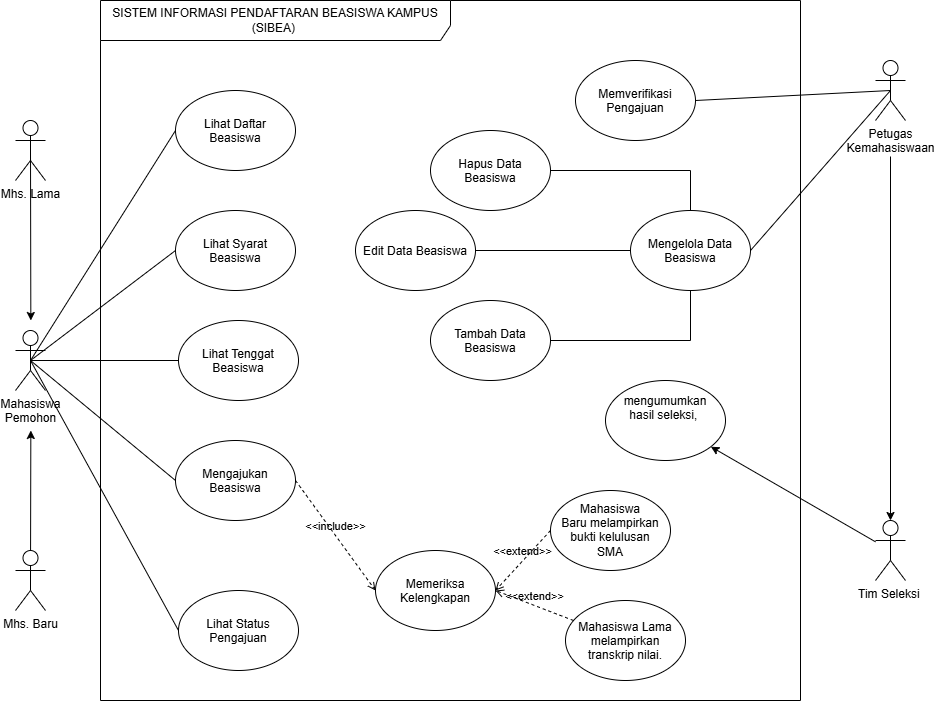

The diagram above was exported from draw.io. Its source (the exported page's mxGraphModel, read from the mxfile embedded in the PNG):
<mxGraphModel dx="987" dy="973" grid="1" gridSize="10" guides="1" tooltips="1" connect="1" arrows="1" fold="1" page="1" pageScale="1" pageWidth="850" pageHeight="1100" math="0" shadow="0">
  <root>
    <mxCell id="0" />
    <mxCell id="1" parent="0" />
    <mxCell id="_EY31Xu5kdLuGgsrjvP8-56" parent="1" style="shape=umlFrame;whiteSpace=wrap;html=1;pointerEvents=0;recursiveResize=0;container=1;collapsible=0;width=350;height=40;" value="SISTEM INFORMASI PENDAFTARAN BEASISWA KAMPUS (SIBEA)&amp;nbsp;" vertex="1">
      <mxGeometry height="700" width="700" x="245" y="100" as="geometry" />
    </mxCell>
    <mxCell id="_EY31Xu5kdLuGgsrjvP8-57" parent="_EY31Xu5kdLuGgsrjvP8-56" style="ellipse;whiteSpace=wrap;html=1;shapeInside=1;" value="Lihat Daftar Beasiswa" vertex="1">
      <mxGeometry height="80" width="120" x="75" y="90" as="geometry" />
    </mxCell>
    <mxCell id="_EY31Xu5kdLuGgsrjvP8-58" parent="_EY31Xu5kdLuGgsrjvP8-56" style="ellipse;whiteSpace=wrap;html=1;shapeInside=1;" value="Lihat Syarat Beasiswa" vertex="1">
      <mxGeometry height="80" width="120" x="75" y="210" as="geometry" />
    </mxCell>
    <mxCell id="_EY31Xu5kdLuGgsrjvP8-59" parent="_EY31Xu5kdLuGgsrjvP8-56" style="ellipse;whiteSpace=wrap;html=1;shapeInside=1;" value="Lihat Tenggat Beasiswa" vertex="1">
      <mxGeometry height="80" width="120" x="78" y="320" as="geometry" />
    </mxCell>
    <mxCell id="_EY31Xu5kdLuGgsrjvP8-60" parent="_EY31Xu5kdLuGgsrjvP8-56" style="ellipse;whiteSpace=wrap;html=1;shapeInside=1;" value="Mengajukan Beasiswa" vertex="1">
      <mxGeometry height="80" width="120" x="75" y="440" as="geometry" />
    </mxCell>
    <mxCell id="_EY31Xu5kdLuGgsrjvP8-61" parent="_EY31Xu5kdLuGgsrjvP8-56" style="ellipse;whiteSpace=wrap;html=1;shapeInside=1;" value="Lihat Status Pengajuan" vertex="1">
      <mxGeometry height="80" width="120" x="78" y="590" as="geometry" />
    </mxCell>
    <mxCell id="_EY31Xu5kdLuGgsrjvP8-62" parent="_EY31Xu5kdLuGgsrjvP8-56" style="ellipse;whiteSpace=wrap;html=1;shapeInside=1;" value="Memverifikasi Pengajuan" vertex="1">
      <mxGeometry height="80" width="120" x="475" y="60" as="geometry" />
    </mxCell>
    <mxCell id="_EY31Xu5kdLuGgsrjvP8-63" edge="1" parent="_EY31Xu5kdLuGgsrjvP8-56" source="_EY31Xu5kdLuGgsrjvP8-66" style="edgeStyle=orthogonalEdgeStyle;html=1;exitX=0.5;exitY=0;exitDx=0;exitDy=0;entryX=1;entryY=0.5;entryDx=0;entryDy=0;startArrow=none;startFill=0;endArrow=none;endFill=0;rounded=0;curved=0;" target="_EY31Xu5kdLuGgsrjvP8-67">
      <mxGeometry relative="1" as="geometry" />
    </mxCell>
    <mxCell id="_EY31Xu5kdLuGgsrjvP8-64" edge="1" parent="_EY31Xu5kdLuGgsrjvP8-56" source="_EY31Xu5kdLuGgsrjvP8-66" style="edgeStyle=none;html=1;exitX=0;exitY=0.5;exitDx=0;exitDy=0;entryX=1;entryY=0.5;entryDx=0;entryDy=0;endArrow=none;endFill=0;" target="_EY31Xu5kdLuGgsrjvP8-68">
      <mxGeometry relative="1" as="geometry" />
    </mxCell>
    <mxCell id="_EY31Xu5kdLuGgsrjvP8-65" edge="1" parent="_EY31Xu5kdLuGgsrjvP8-56" source="_EY31Xu5kdLuGgsrjvP8-66" style="edgeStyle=orthogonalEdgeStyle;html=1;exitX=0.5;exitY=1;exitDx=0;exitDy=0;entryX=1;entryY=0.5;entryDx=0;entryDy=0;endArrow=none;endFill=0;rounded=0;curved=0;" target="_EY31Xu5kdLuGgsrjvP8-69">
      <mxGeometry relative="1" as="geometry" />
    </mxCell>
    <mxCell id="_EY31Xu5kdLuGgsrjvP8-66" parent="_EY31Xu5kdLuGgsrjvP8-56" style="ellipse;whiteSpace=wrap;html=1;shapeInside=1;" value="Mengelola Data Beasiswa" vertex="1">
      <mxGeometry height="80" width="120" x="530" y="210" as="geometry" />
    </mxCell>
    <mxCell id="_EY31Xu5kdLuGgsrjvP8-67" parent="_EY31Xu5kdLuGgsrjvP8-56" style="ellipse;whiteSpace=wrap;html=1;shapeInside=1;" value="Hapus Data Beasiswa" vertex="1">
      <mxGeometry height="80" width="120" x="330" y="130" as="geometry" />
    </mxCell>
    <mxCell id="_EY31Xu5kdLuGgsrjvP8-68" parent="_EY31Xu5kdLuGgsrjvP8-56" style="ellipse;whiteSpace=wrap;html=1;shapeInside=1;" value="Edit Data Beasiswa" vertex="1">
      <mxGeometry height="80" width="120" x="255" y="210" as="geometry" />
    </mxCell>
    <mxCell id="_EY31Xu5kdLuGgsrjvP8-69" parent="_EY31Xu5kdLuGgsrjvP8-56" style="ellipse;whiteSpace=wrap;html=1;shapeInside=1;" value="Tambah Data Beasiswa" vertex="1">
      <mxGeometry height="80" width="120" x="330" y="300" as="geometry" />
    </mxCell>
    <mxCell id="_EY31Xu5kdLuGgsrjvP8-70" parent="_EY31Xu5kdLuGgsrjvP8-56" style="ellipse;whiteSpace=wrap;html=1;shapeInside=1;" value="Memeriksa Kelengkapan" vertex="1">
      <mxGeometry height="80" width="120" x="275" y="550" as="geometry" />
    </mxCell>
    <mxCell id="_EY31Xu5kdLuGgsrjvP8-71" edge="1" parent="_EY31Xu5kdLuGgsrjvP8-56" source="_EY31Xu5kdLuGgsrjvP8-60" style="html=1;verticalAlign=bottom;labelBackgroundColor=none;endArrow=open;endFill=0;dashed=1;entryX=0;entryY=0.5;entryDx=0;entryDy=0;exitX=1;exitY=0.5;exitDx=0;exitDy=0;" target="_EY31Xu5kdLuGgsrjvP8-70" value="&amp;lt;&amp;lt;include&amp;gt;&amp;gt;">
      <mxGeometry relative="1" width="160" as="geometry">
        <mxPoint x="35" y="500" as="sourcePoint" />
        <mxPoint x="195" y="500" as="targetPoint" />
      </mxGeometry>
    </mxCell>
    <mxCell id="_EY31Xu5kdLuGgsrjvP8-72" parent="_EY31Xu5kdLuGgsrjvP8-56" style="ellipse;whiteSpace=wrap;html=1;shapeInside=1;" value="Mahasiswa Lama melampirkan transkrip nilai." vertex="1">
      <mxGeometry height="80" width="120" x="465" y="600" as="geometry" />
    </mxCell>
    <mxCell id="_EY31Xu5kdLuGgsrjvP8-73" parent="_EY31Xu5kdLuGgsrjvP8-56" style="ellipse;whiteSpace=wrap;html=1;shapeInside=1;" value="Mahasiswa Baru melampirkan bukti kelulusan SMA" vertex="1">
      <mxGeometry height="80" width="120" x="450" y="490" as="geometry" />
    </mxCell>
    <mxCell id="_EY31Xu5kdLuGgsrjvP8-74" edge="1" parent="_EY31Xu5kdLuGgsrjvP8-56" source="_EY31Xu5kdLuGgsrjvP8-73" style="html=1;verticalAlign=bottom;labelBackgroundColor=none;endArrow=open;endFill=0;dashed=1;entryX=1;entryY=0.5;entryDx=0;entryDy=0;exitX=0;exitY=0.5;exitDx=0;exitDy=0;" target="_EY31Xu5kdLuGgsrjvP8-70" value="&amp;lt;&amp;lt;extend&amp;gt;&amp;gt;">
      <mxGeometry relative="1" width="160" as="geometry">
        <mxPoint x="235" y="400" as="sourcePoint" />
        <mxPoint x="395" y="400" as="targetPoint" />
      </mxGeometry>
    </mxCell>
    <mxCell id="_EY31Xu5kdLuGgsrjvP8-75" edge="1" parent="_EY31Xu5kdLuGgsrjvP8-56" source="_EY31Xu5kdLuGgsrjvP8-72" style="html=1;verticalAlign=bottom;labelBackgroundColor=none;endArrow=open;endFill=0;dashed=1;entryX=1;entryY=0.5;entryDx=0;entryDy=0;" target="_EY31Xu5kdLuGgsrjvP8-70" value="&amp;lt;&amp;lt;extend&amp;gt;&amp;gt;">
      <mxGeometry relative="1" width="160" as="geometry">
        <mxPoint x="475" y="430" as="sourcePoint" />
        <mxPoint x="420" y="490" as="targetPoint" />
      </mxGeometry>
    </mxCell>
    <mxCell id="_EY31Xu5kdLuGgsrjvP8-90" parent="_EY31Xu5kdLuGgsrjvP8-56" style="ellipse;whiteSpace=wrap;html=1;shapeInside=1;verticalAlign=top;" value="mengumumkan hasil seleksi,&amp;nbsp;" vertex="1">
      <mxGeometry height="80" width="120" x="505" y="380" as="geometry" />
    </mxCell>
    <mxCell id="_EY31Xu5kdLuGgsrjvP8-76" edge="1" parent="1" source="_EY31Xu5kdLuGgsrjvP8-77" style="edgeStyle=none;html=1;exitX=0.5;exitY=0.5;exitDx=0;exitDy=0;exitPerimeter=0;">
      <mxGeometry relative="1" as="geometry">
        <mxPoint x="175.33333333333348" y="420" as="targetPoint" />
      </mxGeometry>
    </mxCell>
    <mxCell id="_EY31Xu5kdLuGgsrjvP8-77" parent="1" style="shape=umlActor;verticalLabelPosition=bottom;verticalAlign=top;html=1;labelPerimeter=1;" value="Mhs. Lama" vertex="1">
      <mxGeometry height="60" width="30" x="160" y="220" as="geometry" />
    </mxCell>
    <mxCell id="_EY31Xu5kdLuGgsrjvP8-78" edge="1" parent="1" source="_EY31Xu5kdLuGgsrjvP8-83" style="edgeStyle=none;html=1;exitX=0.5;exitY=0.5;exitDx=0;exitDy=0;exitPerimeter=0;entryX=0;entryY=0.5;entryDx=0;entryDy=0;endArrow=none;endFill=0;" target="_EY31Xu5kdLuGgsrjvP8-57">
      <mxGeometry relative="1" as="geometry" />
    </mxCell>
    <mxCell id="_EY31Xu5kdLuGgsrjvP8-79" edge="1" parent="1" source="_EY31Xu5kdLuGgsrjvP8-83" style="edgeStyle=none;html=1;exitX=0.5;exitY=0.5;exitDx=0;exitDy=0;exitPerimeter=0;entryX=0;entryY=0.5;entryDx=0;entryDy=0;endArrow=none;endFill=0;" target="_EY31Xu5kdLuGgsrjvP8-58">
      <mxGeometry relative="1" as="geometry" />
    </mxCell>
    <mxCell id="_EY31Xu5kdLuGgsrjvP8-80" edge="1" parent="1" source="_EY31Xu5kdLuGgsrjvP8-83" style="edgeStyle=none;html=1;exitX=0.5;exitY=0.5;exitDx=0;exitDy=0;exitPerimeter=0;endArrow=none;endFill=0;" target="_EY31Xu5kdLuGgsrjvP8-59">
      <mxGeometry relative="1" as="geometry" />
    </mxCell>
    <mxCell id="_EY31Xu5kdLuGgsrjvP8-81" edge="1" parent="1" source="_EY31Xu5kdLuGgsrjvP8-83" style="edgeStyle=none;html=1;exitX=0.5;exitY=0.5;exitDx=0;exitDy=0;exitPerimeter=0;entryX=0;entryY=0.5;entryDx=0;entryDy=0;endArrow=none;endFill=0;" target="_EY31Xu5kdLuGgsrjvP8-60">
      <mxGeometry relative="1" as="geometry" />
    </mxCell>
    <mxCell id="_EY31Xu5kdLuGgsrjvP8-82" edge="1" parent="1" source="_EY31Xu5kdLuGgsrjvP8-83" style="edgeStyle=none;html=1;exitX=0.5;exitY=0.5;exitDx=0;exitDy=0;exitPerimeter=0;entryX=0;entryY=0.5;entryDx=0;entryDy=0;endArrow=none;endFill=0;" target="_EY31Xu5kdLuGgsrjvP8-61">
      <mxGeometry relative="1" as="geometry" />
    </mxCell>
    <mxCell id="_EY31Xu5kdLuGgsrjvP8-83" parent="1" style="shape=umlActor;verticalLabelPosition=bottom;verticalAlign=top;html=1;labelPerimeter=1;" value="Mahasiswa&lt;br&gt;Pemohon" vertex="1">
      <mxGeometry height="60" width="30" x="160" y="430" as="geometry" />
    </mxCell>
    <mxCell id="_EY31Xu5kdLuGgsrjvP8-84" edge="1" parent="1" source="_EY31Xu5kdLuGgsrjvP8-85" style="edgeStyle=none;html=1;exitX=0.5;exitY=0.5;exitDx=0;exitDy=0;exitPerimeter=0;">
      <mxGeometry relative="1" as="geometry">
        <mxPoint x="175.33333333333348" y="530" as="targetPoint" />
      </mxGeometry>
    </mxCell>
    <mxCell id="_EY31Xu5kdLuGgsrjvP8-85" parent="1" style="shape=umlActor;verticalLabelPosition=bottom;verticalAlign=top;html=1;labelPerimeter=1;" value="Mhs. Baru" vertex="1">
      <mxGeometry height="60" width="30" x="160" y="650" as="geometry" />
    </mxCell>
    <mxCell id="_EY31Xu5kdLuGgsrjvP8-86" edge="1" parent="1" source="_EY31Xu5kdLuGgsrjvP8-88" style="edgeStyle=none;html=1;exitX=0.5;exitY=0.5;exitDx=0;exitDy=0;exitPerimeter=0;entryX=1;entryY=0.5;entryDx=0;entryDy=0;endArrow=none;endFill=0;" target="_EY31Xu5kdLuGgsrjvP8-66">
      <mxGeometry relative="1" as="geometry" />
    </mxCell>
    <mxCell id="_EY31Xu5kdLuGgsrjvP8-87" edge="1" parent="1" source="_EY31Xu5kdLuGgsrjvP8-88" style="edgeStyle=none;html=1;exitX=0.5;exitY=0.5;exitDx=0;exitDy=0;exitPerimeter=0;entryX=1;entryY=0.5;entryDx=0;entryDy=0;endArrow=none;endFill=0;" target="_EY31Xu5kdLuGgsrjvP8-62">
      <mxGeometry relative="1" as="geometry" />
    </mxCell>
    <mxCell id="_EY31Xu5kdLuGgsrjvP8-92" edge="1" parent="1" source="_EY31Xu5kdLuGgsrjvP8-88" style="edgeStyle=none;html=1;">
      <mxGeometry relative="1" as="geometry">
        <mxPoint x="1035" y="620" as="targetPoint" />
      </mxGeometry>
    </mxCell>
    <mxCell id="_EY31Xu5kdLuGgsrjvP8-88" parent="1" style="shape=umlActor;verticalLabelPosition=bottom;verticalAlign=top;html=1;labelPerimeter=1;" value="Petugas &lt;br&gt;Kemahasiswaan" vertex="1">
      <mxGeometry height="60" width="30" x="1020" y="160" as="geometry" />
    </mxCell>
    <mxCell id="_EY31Xu5kdLuGgsrjvP8-91" edge="1" parent="1" source="_EY31Xu5kdLuGgsrjvP8-89" style="edgeStyle=none;html=1;" target="_EY31Xu5kdLuGgsrjvP8-90" value="">
      <mxGeometry relative="1" as="geometry" />
    </mxCell>
    <mxCell id="_EY31Xu5kdLuGgsrjvP8-89" parent="1" style="shape=umlActor;verticalLabelPosition=bottom;verticalAlign=top;html=1;labelPerimeter=1;" value="Tim Seleksi&amp;nbsp;" vertex="1">
      <mxGeometry height="60" width="30" x="1020" y="620" as="geometry" />
    </mxCell>
  </root>
</mxGraphModel>